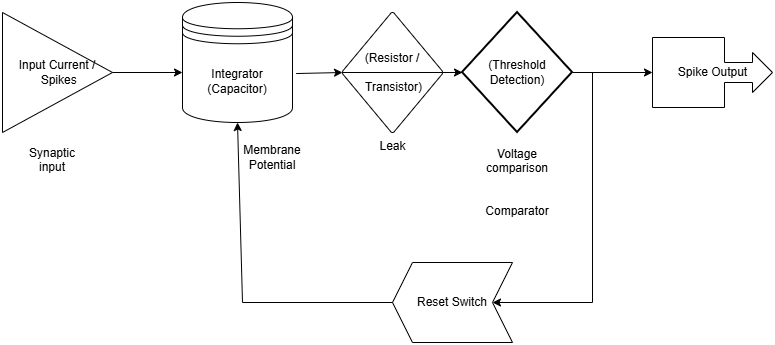

The diagram above was exported from draw.io. Its source (the exported page's mxGraphModel, read from the mxfile embedded in the PNG):
<mxGraphModel dx="1042" dy="658" grid="1" gridSize="10" guides="1" tooltips="1" connect="1" arrows="1" fold="1" page="1" pageScale="1" pageWidth="850" pageHeight="1100" math="0" shadow="0">
  <root>
    <mxCell id="0" />
    <mxCell id="1" parent="0" />
    <mxCell id="3Octufehrx71SqIf17Di-1" parent="1" style="shape=datastore;whiteSpace=wrap;html=1;" value="Integrator (Capacitor)" vertex="1">
      <mxGeometry height="120" width="110" x="190" y="190" as="geometry" />
    </mxCell>
    <mxCell id="3Octufehrx71SqIf17Di-3" parent="1" style="triangle;whiteSpace=wrap;html=1;" value="Input Current /&lt;div&gt;&amp;nbsp;Spikes&lt;/div&gt;" vertex="1">
      <mxGeometry height="120" width="110" x="10" y="200" as="geometry" />
    </mxCell>
    <mxCell id="3Octufehrx71SqIf17Di-4" parent="1" style="text;html=1;whiteSpace=wrap;strokeColor=none;fillColor=none;align=center;verticalAlign=middle;rounded=0;" value="Membrane Potential" vertex="1">
      <mxGeometry height="50" width="60" x="250" y="320" as="geometry" />
    </mxCell>
    <mxCell id="3Octufehrx71SqIf17Di-6" parent="1" style="html=1;shadow=0;dashed=0;align=center;verticalAlign=middle;shape=mxgraph.arrows2.calloutArrow;dy=10;dx=20;notch=72;arrowHead=10;" value="&lt;div&gt;Spike Output&lt;/div&gt;" vertex="1">
      <mxGeometry height="70" width="120" x="660" y="225" as="geometry" />
    </mxCell>
    <mxCell id="3Octufehrx71SqIf17Di-10" parent="1" style="text;html=1;whiteSpace=wrap;strokeColor=none;fillColor=none;align=center;verticalAlign=middle;rounded=0;" value="Synaptic input&lt;div&gt;&lt;br&gt;&lt;/div&gt;" vertex="1">
      <mxGeometry height="30" width="60" x="30" y="340" as="geometry" />
    </mxCell>
    <mxCell id="3Octufehrx71SqIf17Di-13" parent="1" style="strokeWidth=2;html=1;shape=mxgraph.flowchart.decision;whiteSpace=wrap;" value="(Threshold Detection)" vertex="1">
      <mxGeometry height="120" width="110" x="470" y="200" as="geometry" />
    </mxCell>
    <mxCell id="3Octufehrx71SqIf17Di-20" parent="1" style="verticalLabelPosition=bottom;verticalAlign=top;html=1;shape=mxgraph.flowchart.sort;" value="Leak" vertex="1">
      <mxGeometry height="120" width="100" x="350" y="200" as="geometry" />
    </mxCell>
    <mxCell id="3Octufehrx71SqIf17Di-22" parent="1" style="text;html=1;whiteSpace=wrap;strokeColor=none;fillColor=none;align=center;verticalAlign=middle;rounded=0;" value="(Resistor /&lt;div&gt;&lt;br&gt;&lt;/div&gt;&lt;div&gt;&lt;span style=&quot;background-color: transparent; color: light-dark(rgb(0, 0, 0), rgb(255, 255, 255));&quot;&gt;&amp;nbsp;Transistor)&lt;/span&gt;&lt;/div&gt;" vertex="1">
      <mxGeometry height="30" width="60" x="370" y="245" as="geometry" />
    </mxCell>
    <mxCell id="3Octufehrx71SqIf17Di-26" parent="1" style="shape=step;perimeter=stepPerimeter;whiteSpace=wrap;html=1;fixedSize=1;direction=west;" value="Reset Switch" vertex="1">
      <mxGeometry height="80" width="120" x="400" y="450" as="geometry" />
    </mxCell>
    <mxCell id="3Octufehrx71SqIf17Di-28" parent="1" style="text;html=1;whiteSpace=wrap;strokeColor=none;fillColor=none;align=center;verticalAlign=middle;rounded=0;" value="Voltage comparison&lt;div&gt;&lt;br&gt;&lt;/div&gt;&lt;div&gt;&lt;br&gt;&lt;/div&gt;&lt;div&gt;Comparator&lt;/div&gt;" vertex="1">
      <mxGeometry height="180" width="90" x="480" y="280" as="geometry" />
    </mxCell>
    <mxCell id="3Octufehrx71SqIf17Di-33" edge="1" parent="1" source="3Octufehrx71SqIf17Di-1" style="endArrow=classic;html=1;rounded=0;exitX=1.033;exitY=0.592;exitDx=0;exitDy=0;exitPerimeter=0;" value="">
      <mxGeometry height="50" relative="1" width="50" as="geometry">
        <mxPoint x="400" y="330" as="sourcePoint" />
        <mxPoint x="350" y="260" as="targetPoint" />
      </mxGeometry>
    </mxCell>
    <mxCell id="3Octufehrx71SqIf17Di-35" edge="1" parent="1" source="3Octufehrx71SqIf17Di-3" style="endArrow=classic;html=1;rounded=0;exitX=1;exitY=0.5;exitDx=0;exitDy=0;" value="">
      <mxGeometry height="50" relative="1" width="50" as="geometry">
        <mxPoint x="400" y="330" as="sourcePoint" />
        <mxPoint x="190" y="260" as="targetPoint" />
      </mxGeometry>
    </mxCell>
    <mxCell id="3Octufehrx71SqIf17Di-36" edge="1" parent="1" style="endArrow=classic;html=1;rounded=0;" value="">
      <mxGeometry height="50" relative="1" width="50" as="geometry">
        <mxPoint x="580" y="260" as="sourcePoint" />
        <mxPoint x="660" y="260" as="targetPoint" />
      </mxGeometry>
    </mxCell>
    <mxCell id="3Octufehrx71SqIf17Di-37" edge="1" parent="1" source="3Octufehrx71SqIf17Di-20" style="edgeStyle=orthogonalEdgeStyle;rounded=0;orthogonalLoop=1;jettySize=auto;html=1;">
      <mxGeometry relative="1" as="geometry">
        <mxPoint x="470" y="260" as="targetPoint" />
      </mxGeometry>
    </mxCell>
    <mxCell id="3Octufehrx71SqIf17Di-40" edge="1" parent="1" source="3Octufehrx71SqIf17Di-26" style="endArrow=classic;html=1;rounded=0;entryX=0.5;entryY=1;entryDx=0;entryDy=0;exitX=1;exitY=0.5;exitDx=0;exitDy=0;" target="3Octufehrx71SqIf17Di-1" value="">
      <mxGeometry height="50" relative="1" width="50" as="geometry">
        <Array as="points">
          <mxPoint x="250" y="490" />
        </Array>
        <mxPoint x="400" y="330" as="sourcePoint" />
        <mxPoint x="450" y="280" as="targetPoint" />
      </mxGeometry>
    </mxCell>
    <mxCell id="3Octufehrx71SqIf17Di-43" edge="1" parent="1" style="endArrow=classic;html=1;rounded=0;exitX=1;exitY=0.5;exitDx=0;exitDy=0;exitPerimeter=0;entryX=0;entryY=0.5;entryDx=0;entryDy=0;" target="3Octufehrx71SqIf17Di-26" value="">
      <mxGeometry height="50" relative="1" width="50" as="geometry">
        <Array as="points">
          <mxPoint x="600" y="490" />
        </Array>
        <mxPoint x="600" y="260" as="sourcePoint" />
        <mxPoint x="520" y="490" as="targetPoint" />
      </mxGeometry>
    </mxCell>
  </root>
</mxGraphModel>